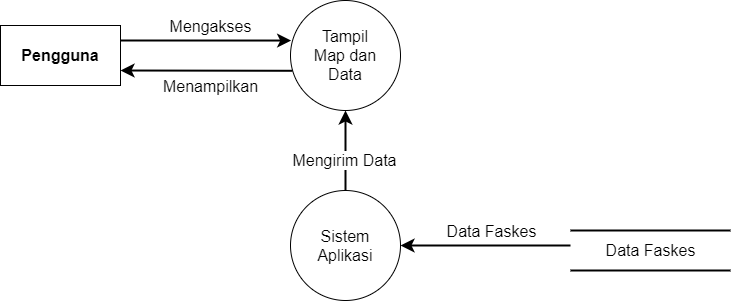

The diagram above was exported from draw.io. Its source (the exported page's mxGraphModel, read from the mxfile embedded in the PNG):
<mxGraphModel dx="868" dy="553" grid="1" gridSize="10" guides="1" tooltips="1" connect="1" arrows="1" fold="1" page="1" pageScale="1" pageWidth="850" pageHeight="1100" math="0" shadow="0">
  <root>
    <mxCell id="0" />
    <mxCell id="1" parent="0" />
    <mxCell id="Opk9__Ww4kk86BeqFfVz-21" value="Tampil&lt;br&gt;Map dan&lt;br&gt;Data" style="ellipse;whiteSpace=wrap;html=1;aspect=fixed;fontSize=16;" parent="1" vertex="1">
      <mxGeometry x="370" y="180" width="110" height="110" as="geometry" />
    </mxCell>
    <mxCell id="Opk9__Ww4kk86BeqFfVz-22" value="" style="group" parent="1" vertex="1" connectable="0">
      <mxGeometry x="650" y="410" width="170" height="40" as="geometry" />
    </mxCell>
    <mxCell id="Opk9__Ww4kk86BeqFfVz-23" value="" style="endArrow=none;html=1;rounded=0;fontSize=16;endSize=8;startSize=8;strokeWidth=2;" parent="Opk9__Ww4kk86BeqFfVz-22" edge="1">
      <mxGeometry width="50" height="50" relative="1" as="geometry">
        <mxPoint as="sourcePoint" />
        <mxPoint x="160" as="targetPoint" />
      </mxGeometry>
    </mxCell>
    <mxCell id="Opk9__Ww4kk86BeqFfVz-24" value="" style="endArrow=none;html=1;rounded=0;fontSize=16;endSize=8;startSize=8;strokeWidth=2;" parent="Opk9__Ww4kk86BeqFfVz-22" edge="1">
      <mxGeometry width="50" height="50" relative="1" as="geometry">
        <mxPoint y="40" as="sourcePoint" />
        <mxPoint x="160" y="40" as="targetPoint" />
      </mxGeometry>
    </mxCell>
    <mxCell id="Opk9__Ww4kk86BeqFfVz-25" value="Data Faskes" style="text;html=1;align=center;verticalAlign=middle;resizable=0;points=[];autosize=1;strokeColor=none;fillColor=none;fontSize=16;" parent="Opk9__Ww4kk86BeqFfVz-22" vertex="1">
      <mxGeometry x="25" y="10" width="110" height="20" as="geometry" />
    </mxCell>
    <mxCell id="Opk9__Ww4kk86BeqFfVz-26" value="Pengguna" style="rounded=0;whiteSpace=wrap;html=1;fontSize=16;fontStyle=1" parent="1" vertex="1">
      <mxGeometry x="80" y="205" width="120" height="60" as="geometry" />
    </mxCell>
    <mxCell id="Opk9__Ww4kk86BeqFfVz-27" style="rounded=0;orthogonalLoop=1;jettySize=auto;html=1;fontSize=16;startSize=8;endSize=8;strokeWidth=2;entryX=0.006;entryY=0.364;entryDx=0;entryDy=0;entryPerimeter=0;exitX=1;exitY=0.25;exitDx=0;exitDy=0;" parent="1" source="Opk9__Ww4kk86BeqFfVz-26" target="Opk9__Ww4kk86BeqFfVz-21" edge="1">
      <mxGeometry relative="1" as="geometry">
        <mxPoint x="340" y="80" as="targetPoint" />
        <mxPoint x="230" y="213" as="sourcePoint" />
      </mxGeometry>
    </mxCell>
    <mxCell id="Opk9__Ww4kk86BeqFfVz-28" value="Mengakses" style="edgeLabel;html=1;align=center;verticalAlign=middle;resizable=0;points=[];fontSize=16;" parent="Opk9__Ww4kk86BeqFfVz-27" vertex="1" connectable="0">
      <mxGeometry x="0.2981" y="-3" relative="1" as="geometry">
        <mxPoint x="-21" y="-18" as="offset" />
      </mxGeometry>
    </mxCell>
    <mxCell id="Opk9__Ww4kk86BeqFfVz-29" style="rounded=0;orthogonalLoop=1;jettySize=auto;html=1;fontSize=16;startSize=8;endSize=8;strokeWidth=2;entryX=1;entryY=0.75;entryDx=0;entryDy=0;exitX=0.018;exitY=0.639;exitDx=0;exitDy=0;exitPerimeter=0;" parent="1" source="Opk9__Ww4kk86BeqFfVz-21" target="Opk9__Ww4kk86BeqFfVz-26" edge="1">
      <mxGeometry relative="1" as="geometry">
        <mxPoint x="380.65999999999985" y="260.03999999999996" as="targetPoint" />
        <mxPoint x="320" y="320" as="sourcePoint" />
      </mxGeometry>
    </mxCell>
    <mxCell id="Opk9__Ww4kk86BeqFfVz-30" value="Menampilkan" style="edgeLabel;html=1;align=center;verticalAlign=middle;resizable=0;points=[];fontSize=16;" parent="Opk9__Ww4kk86BeqFfVz-29" vertex="1" connectable="0">
      <mxGeometry x="0.2981" y="-3" relative="1" as="geometry">
        <mxPoint x="30" y="18" as="offset" />
      </mxGeometry>
    </mxCell>
    <mxCell id="Opk9__Ww4kk86BeqFfVz-31" value="Sistem&lt;br&gt;Aplikasi" style="ellipse;whiteSpace=wrap;html=1;aspect=fixed;fontSize=16;" parent="1" vertex="1">
      <mxGeometry x="370" y="370" width="110" height="110" as="geometry" />
    </mxCell>
    <mxCell id="Opk9__Ww4kk86BeqFfVz-33" style="rounded=0;orthogonalLoop=1;jettySize=auto;html=1;fontSize=16;startSize=8;endSize=8;strokeWidth=2;entryX=1;entryY=0.5;entryDx=0;entryDy=0;" parent="1" target="Opk9__Ww4kk86BeqFfVz-31" edge="1">
      <mxGeometry relative="1" as="geometry">
        <mxPoint x="579.999999999998" y="445" as="targetPoint" />
        <mxPoint x="650" y="425" as="sourcePoint" />
      </mxGeometry>
    </mxCell>
    <mxCell id="Opk9__Ww4kk86BeqFfVz-34" value="Data Faskes" style="edgeLabel;html=1;align=center;verticalAlign=middle;resizable=0;points=[];fontSize=16;rotation=0;" parent="Opk9__Ww4kk86BeqFfVz-33" vertex="1" connectable="0">
      <mxGeometry x="-0.2" relative="1" as="geometry">
        <mxPoint x="-12" y="-15" as="offset" />
      </mxGeometry>
    </mxCell>
    <mxCell id="Opk9__Ww4kk86BeqFfVz-35" style="rounded=0;orthogonalLoop=1;jettySize=auto;html=1;fontSize=16;startSize=8;endSize=8;strokeWidth=2;entryX=0.5;entryY=1;entryDx=0;entryDy=0;" parent="1" source="Opk9__Ww4kk86BeqFfVz-31" target="Opk9__Ww4kk86BeqFfVz-21" edge="1">
      <mxGeometry relative="1" as="geometry">
        <mxPoint x="534.1666666666667" y="340" as="targetPoint" />
        <mxPoint x="360" y="490" as="sourcePoint" />
      </mxGeometry>
    </mxCell>
    <mxCell id="Opk9__Ww4kk86BeqFfVz-36" value="Mengirim Data" style="edgeLabel;html=1;align=center;verticalAlign=middle;resizable=0;points=[];fontSize=16;" parent="Opk9__Ww4kk86BeqFfVz-35" vertex="1" connectable="0">
      <mxGeometry x="-0.2364" y="2" relative="1" as="geometry">
        <mxPoint as="offset" />
      </mxGeometry>
    </mxCell>
  </root>
</mxGraphModel>